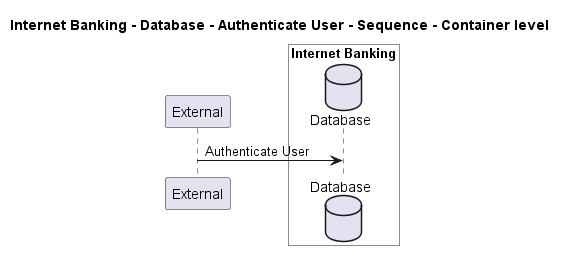

The diagram above was rendered by PlantUML. Its source (embedded in the PNG):
@startuml
!pragma layout smetana

title Internet Banking - Database - Authenticate User - Sequence - Container level

participant "External" as C4InterFlow.SoftwareSystems.ExternalSystem

box "Internet Banking" #White
    database "Database" as BigBankPlc.SoftwareSystems.InternetBanking.Containers.Database
end box


C4InterFlow.SoftwareSystems.ExternalSystem -> BigBankPlc.SoftwareSystems.InternetBanking.Containers.Database : Authenticate User


@enduml